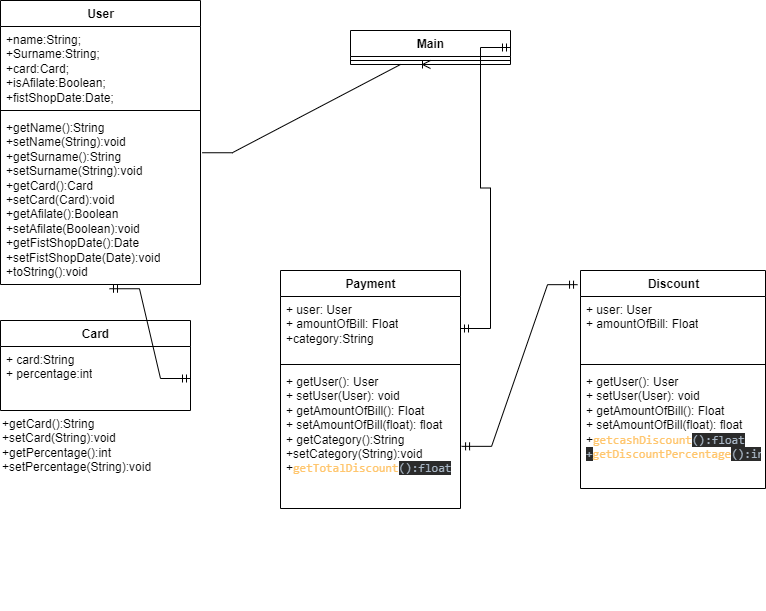

The diagram above was exported from draw.io. Its source (the exported page's mxGraphModel, read from the mxfile embedded in the PNG):
<mxGraphModel dx="1038" dy="579" grid="1" gridSize="10" guides="1" tooltips="1" connect="1" arrows="1" fold="1" page="1" pageScale="1" pageWidth="827" pageHeight="1169" math="0" shadow="0">
  <root>
    <mxCell id="0" />
    <mxCell id="1" parent="0" />
    <mxCell id="3" value="Main" style="swimlane;fontStyle=1;align=center;verticalAlign=top;childLayout=stackLayout;horizontal=1;startSize=26;horizontalStack=0;resizeParent=1;resizeParentMax=0;resizeLast=0;collapsible=1;marginBottom=0;fillColor=none;gradientColor=none;html=1;" parent="1" vertex="1">
      <mxGeometry x="360" y="40" width="160" height="34" as="geometry">
        <mxRectangle x="290" y="20" width="60" height="26" as="alternateBounds" />
      </mxGeometry>
    </mxCell>
    <mxCell id="5" value="" style="line;strokeWidth=1;fillColor=none;align=left;verticalAlign=middle;spacingTop=-1;spacingLeft=3;spacingRight=3;rotatable=0;labelPosition=right;points=[];portConstraint=eastwest;html=1;" parent="3" vertex="1">
      <mxGeometry y="26" width="160" height="8" as="geometry" />
    </mxCell>
    <mxCell id="28" value="Payment" style="swimlane;fontStyle=1;align=center;verticalAlign=top;childLayout=stackLayout;horizontal=1;startSize=26;horizontalStack=0;resizeParent=1;resizeParentMax=0;resizeLast=0;collapsible=1;marginBottom=0;fillColor=none;gradientColor=none;html=1;" parent="1" vertex="1">
      <mxGeometry x="290" y="280" width="180" height="238" as="geometry" />
    </mxCell>
    <mxCell id="29" value="+ user: User&lt;br&gt;+ amountOfBill: Float&lt;br&gt;+category:String" style="text;strokeColor=none;fillColor=none;align=left;verticalAlign=top;spacingLeft=4;spacingRight=4;overflow=hidden;rotatable=0;points=[[0,0.5],[1,0.5]];portConstraint=eastwest;html=1;" parent="28" vertex="1">
      <mxGeometry y="26" width="180" height="64" as="geometry" />
    </mxCell>
    <mxCell id="30" value="" style="line;strokeWidth=1;fillColor=none;align=left;verticalAlign=middle;spacingTop=-1;spacingLeft=3;spacingRight=3;rotatable=0;labelPosition=right;points=[];portConstraint=eastwest;html=1;" parent="28" vertex="1">
      <mxGeometry y="90" width="180" height="8" as="geometry" />
    </mxCell>
    <mxCell id="31" value="+ getUser(): User&lt;br&gt;+ setUser(User): void&lt;br&gt;+ getAmountOfBill(): Float&lt;br&gt;+ setAmountOfBill(float): float&lt;br&gt;+ getCategory():String&lt;br&gt;+setCategory(String):void&lt;br&gt;+&lt;span style=&quot;font-family: &amp;#34;jetbrains mono&amp;#34; , monospace ; color: rgb(255 , 198 , 109)&quot;&gt;getTotalDiscount&lt;/span&gt;&lt;span style=&quot;background-color: rgb(43 , 43 , 43) ; color: rgb(169 , 183 , 198) ; font-family: &amp;#34;jetbrains mono&amp;#34; , monospace&quot;&gt;():float&lt;/span&gt;" style="text;strokeColor=none;fillColor=none;align=left;verticalAlign=top;spacingLeft=4;spacingRight=4;overflow=hidden;rotatable=0;points=[[0,0.5],[1,0.5]];portConstraint=eastwest;html=1;strokeWidth=1;imageHeight=24;" parent="28" vertex="1">
      <mxGeometry y="98" width="180" height="140" as="geometry" />
    </mxCell>
    <mxCell id="32" value="Discount" style="swimlane;fontStyle=1;align=center;verticalAlign=top;childLayout=stackLayout;horizontal=1;startSize=26;horizontalStack=0;resizeParent=1;resizeParentMax=0;resizeLast=0;collapsible=1;marginBottom=0;fillColor=none;gradientColor=none;html=1;" parent="1" vertex="1">
      <mxGeometry x="590" y="280" width="185" height="218" as="geometry" />
    </mxCell>
    <mxCell id="33" value="+ user: User&lt;br&gt;+ amountOfBill: Float&lt;br&gt;" style="text;strokeColor=none;fillColor=none;align=left;verticalAlign=top;spacingLeft=4;spacingRight=4;overflow=hidden;rotatable=0;points=[[0,0.5],[1,0.5]];portConstraint=eastwest;html=1;" parent="32" vertex="1">
      <mxGeometry y="26" width="185" height="64" as="geometry" />
    </mxCell>
    <mxCell id="34" value="" style="line;strokeWidth=1;fillColor=none;align=left;verticalAlign=middle;spacingTop=-1;spacingLeft=3;spacingRight=3;rotatable=0;labelPosition=right;points=[];portConstraint=eastwest;html=1;" parent="32" vertex="1">
      <mxGeometry y="90" width="185" height="8" as="geometry" />
    </mxCell>
    <mxCell id="35" value="+ getUser(): User&lt;br&gt;+ setUser(User): void&lt;br&gt;+ getAmountOfBill(): Float&lt;br&gt;+ setAmountOfBill(float): float&lt;br&gt;+&lt;span style=&quot;font-family: &amp;#34;jetbrains mono&amp;#34; , monospace ; color: rgb(255 , 198 , 109)&quot;&gt;getcashDiscount&lt;/span&gt;&lt;span style=&quot;background-color: rgb(43 , 43 , 43) ; color: rgb(169 , 183 , 198) ; font-family: &amp;#34;jetbrains mono&amp;#34; , monospace&quot;&gt;():float&lt;br&gt;+&lt;/span&gt;&lt;span style=&quot;font-family: &amp;#34;jetbrains mono&amp;#34; , monospace ; color: rgb(255 , 198 , 109)&quot;&gt;getDiscountPercentage&lt;/span&gt;&lt;span style=&quot;background-color: rgb(43 , 43 , 43) ; color: rgb(169 , 183 , 198) ; font-family: &amp;#34;jetbrains mono&amp;#34; , monospace&quot;&gt;():int&lt;/span&gt;" style="text;strokeColor=none;fillColor=none;align=left;verticalAlign=top;spacingLeft=4;spacingRight=4;overflow=hidden;rotatable=0;points=[[0,0.5],[1,0.5]];portConstraint=eastwest;html=1;" parent="32" vertex="1">
      <mxGeometry y="98" width="185" height="120" as="geometry" />
    </mxCell>
    <mxCell id="36" value="User" style="swimlane;fontStyle=1;align=center;verticalAlign=top;childLayout=stackLayout;horizontal=1;startSize=26;horizontalStack=0;resizeParent=1;resizeParentMax=0;resizeLast=0;collapsible=1;marginBottom=0;fillColor=none;gradientColor=none;html=1;" parent="1" vertex="1">
      <mxGeometry x="10" y="10" width="200" height="284" as="geometry" />
    </mxCell>
    <mxCell id="37" value="+name:String;&lt;br&gt;+Surname:String; &lt;br&gt;+card:Card;&lt;br&gt;+isAfilate:Boolean;&lt;br&gt;+fistShopDate:Date;" style="text;strokeColor=none;fillColor=none;align=left;verticalAlign=top;spacingLeft=4;spacingRight=4;overflow=hidden;rotatable=0;points=[[0,0.5],[1,0.5]];portConstraint=eastwest;html=1;" parent="36" vertex="1">
      <mxGeometry y="26" width="200" height="80" as="geometry" />
    </mxCell>
    <mxCell id="38" value="" style="line;strokeWidth=1;fillColor=none;align=left;verticalAlign=middle;spacingTop=-1;spacingLeft=3;spacingRight=3;rotatable=0;labelPosition=right;points=[];portConstraint=eastwest;html=1;" parent="36" vertex="1">
      <mxGeometry y="106" width="200" height="8" as="geometry" />
    </mxCell>
    <mxCell id="39" value="&lt;div&gt;+getName():String&lt;/div&gt;&lt;div&gt;+setName(String):void&lt;/div&gt;&lt;div&gt;+getSurname():String&lt;/div&gt;&lt;div&gt;+setSurname(String):void&lt;/div&gt;&lt;div&gt;+getCard():Card&lt;/div&gt;&lt;div&gt;+setCard(Card):void&lt;/div&gt;&lt;div&gt;+getAfilate():Boolean&lt;/div&gt;&lt;div&gt;+setAfilate(Boolean):void&lt;/div&gt;&lt;div&gt;+getFistShopDate():Date&lt;/div&gt;&lt;div&gt;+setFistShopDate(Date):void&lt;/div&gt;&lt;div&gt;+toString():void&lt;/div&gt;" style="text;strokeColor=none;fillColor=none;align=left;verticalAlign=top;spacingLeft=4;spacingRight=4;overflow=hidden;rotatable=0;points=[[0,0.5],[1,0.5]];portConstraint=eastwest;html=1;strokeWidth=1;imageHeight=24;" parent="36" vertex="1">
      <mxGeometry y="114" width="200" height="170" as="geometry" />
    </mxCell>
    <mxCell id="40" value="Card" style="swimlane;fontStyle=1;align=center;verticalAlign=top;childLayout=stackLayout;horizontal=1;startSize=26;horizontalStack=0;resizeParent=1;resizeParentMax=0;resizeLast=0;collapsible=1;marginBottom=0;fillColor=none;gradientColor=none;html=1;" parent="1" vertex="1">
      <mxGeometry x="10" y="330" width="190" height="90" as="geometry" />
    </mxCell>
    <mxCell id="41" value="+ card:String&lt;br&gt;+ percentage:int" style="text;strokeColor=none;fillColor=none;align=left;verticalAlign=top;spacingLeft=4;spacingRight=4;overflow=hidden;rotatable=0;points=[[0,0.5],[1,0.5]];portConstraint=eastwest;html=1;" parent="40" vertex="1">
      <mxGeometry y="26" width="190" height="64" as="geometry" />
    </mxCell>
    <mxCell id="45" value="" style="edgeStyle=entityRelationEdgeStyle;fontSize=12;html=1;endArrow=ERoneToMany;rounded=0;exitX=1.009;exitY=0.225;exitDx=0;exitDy=0;exitPerimeter=0;entryX=0.5;entryY=1;entryDx=0;entryDy=0;" parent="1" source="39" target="3" edge="1">
      <mxGeometry width="100" height="100" relative="1" as="geometry">
        <mxPoint x="330" y="320" as="sourcePoint" />
        <mxPoint x="430" y="220" as="targetPoint" />
      </mxGeometry>
    </mxCell>
    <mxCell id="46" value="" style="edgeStyle=entityRelationEdgeStyle;fontSize=12;html=1;endArrow=ERmandOne;startArrow=ERmandOne;rounded=0;exitX=1;exitY=0.5;exitDx=0;exitDy=0;entryX=0.545;entryY=1.025;entryDx=0;entryDy=0;entryPerimeter=0;" parent="1" source="41" target="39" edge="1">
      <mxGeometry width="100" height="100" relative="1" as="geometry">
        <mxPoint x="330" y="320" as="sourcePoint" />
        <mxPoint x="430" y="220" as="targetPoint" />
      </mxGeometry>
    </mxCell>
    <mxCell id="48" value="" style="edgeStyle=entityRelationEdgeStyle;fontSize=12;html=1;endArrow=ERmandOne;startArrow=ERmandOne;rounded=0;entryX=1;entryY=0.5;entryDx=0;entryDy=0;exitX=1;exitY=0.5;exitDx=0;exitDy=0;" parent="1" source="29" target="3" edge="1">
      <mxGeometry width="100" height="100" relative="1" as="geometry">
        <mxPoint x="330" y="320" as="sourcePoint" />
        <mxPoint x="430" y="220" as="targetPoint" />
      </mxGeometry>
    </mxCell>
    <mxCell id="49" value="" style="edgeStyle=entityRelationEdgeStyle;fontSize=12;html=1;endArrow=ERmandOne;startArrow=ERmandOne;rounded=0;exitX=1.006;exitY=0.556;exitDx=0;exitDy=0;exitPerimeter=0;entryX=-0.016;entryY=0.065;entryDx=0;entryDy=0;entryPerimeter=0;" parent="1" source="31" target="32" edge="1">
      <mxGeometry width="100" height="100" relative="1" as="geometry">
        <mxPoint x="330" y="320" as="sourcePoint" />
        <mxPoint x="430" y="220" as="targetPoint" />
      </mxGeometry>
    </mxCell>
    <mxCell id="wv6TdIKhKXRa0vuH1ThC-49" value="&lt;div&gt;&lt;font face=&quot;monospace&quot; color=&quot;rgba(0, 0, 0, 0)&quot;&gt;&lt;span style=&quot;font-size: 0px;&quot;&gt;+getCard():String&lt;/span&gt;&lt;/font&gt;&lt;/div&gt;&lt;div&gt;&lt;font face=&quot;monospace&quot; color=&quot;rgba(0, 0, 0, 0)&quot;&gt;&lt;span style=&quot;font-size: 0px;&quot;&gt;+setCard(String):void&lt;/span&gt;&lt;/font&gt;&lt;/div&gt;&lt;div&gt;&lt;font face=&quot;monospace&quot; color=&quot;rgba(0, 0, 0, 0)&quot;&gt;&lt;span style=&quot;font-size: 0px;&quot;&gt;+getPercentage():int&lt;/span&gt;&lt;/font&gt;&lt;/div&gt;&lt;div&gt;&lt;font face=&quot;monospace&quot; color=&quot;rgba(0, 0, 0, 0)&quot;&gt;&lt;span style=&quot;font-size: 0px;&quot;&gt;+setPercentage(String):void&lt;/span&gt;&lt;/font&gt;&lt;/div&gt;" style="text;strokeColor=none;fillColor=none;align=left;verticalAlign=top;spacingLeft=4;spacingRight=4;overflow=hidden;rotatable=0;points=[[0,0.5],[1,0.5]];portConstraint=eastwest;html=1;" vertex="1" parent="1">
      <mxGeometry x="30" y="553" width="190" height="64" as="geometry" />
    </mxCell>
    <mxCell id="wv6TdIKhKXRa0vuH1ThC-51" value="+getCard():String&#10;+setCard(String):void&#10;+getPercentage():int&#10;+setPercentage(String):void" style="text;whiteSpace=wrap;html=1;fontColor=#000000;" vertex="1" parent="1">
      <mxGeometry x="10" y="420" width="190" height="80" as="geometry" />
    </mxCell>
  </root>
</mxGraphModel>